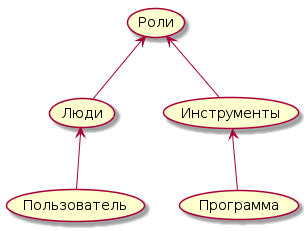

The diagram above was rendered by PlantUML. Its source (embedded in the PNG):
@startuml
(Люди) <-- (Пользователь)
(Роли) <-- (Люди)
(Инструменты) <-- (Программа)
(Роли) <-- (Инструменты)
@enduml